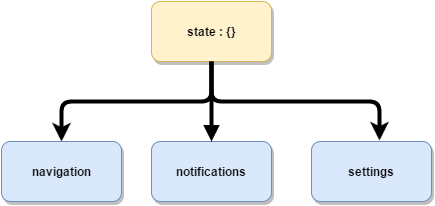

The diagram above was exported from draw.io. Its source (the exported page's mxGraphModel, read from the mxfile embedded in the PNG):
<mxGraphModel dx="1030" dy="696" grid="1" gridSize="10" guides="1" tooltips="1" connect="1" arrows="1" fold="1" page="0" pageScale="1.5" pageWidth="826" pageHeight="1169" background="#ffffff" math="0" shadow="0">
  <root>
    <mxCell id="0" style=";html=1;" />
    <mxCell id="1" style=";html=1;" parent="0" />
    <mxCell id="85" style="edgeStyle=orthogonalEdgeStyle;rounded=1;html=1;exitX=0.5;exitY=1;jettySize=auto;orthogonalLoop=1;strokeWidth=4;entryX=0.567;entryY=-0.017;entryPerimeter=0;" parent="1" source="2" target="92" edge="1">
      <mxGeometry relative="1" as="geometry">
        <mxPoint x="920" y="170" as="targetPoint" />
        <Array as="points">
          <mxPoint x="750" y="140" />
          <mxPoint x="918" y="140" />
        </Array>
      </mxGeometry>
    </mxCell>
    <mxCell id="2" value="state : {}&lt;br&gt;" style="rounded=1;fillColor=#fff2cc;strokeColor=#d6b656;shadow=1;fontStyle=1;html=1;" parent="1" vertex="1">
      <mxGeometry x="690" y="40" width="120" height="60" as="geometry" />
    </mxCell>
    <mxCell id="3" value="notifications" style="rounded=1;fillColor=#dae8fc;strokeColor=#6c8ebf;shadow=1;fontStyle=1;html=1;" parent="1" vertex="1">
      <mxGeometry x="690" y="180" width="120" height="60" as="geometry" />
    </mxCell>
    <mxCell id="29" value="" style="edgeStyle=elbowEdgeStyle;elbow=vertical;strokeWidth=4;endArrow=block;endFill=1;fontStyle=1;html=1;strokeColor=#000000;" parent="1" source="2" target="3" edge="1">
      <mxGeometry width="100" height="100" as="geometry">
        <mxPoint y="100" as="sourcePoint" />
        <mxPoint x="100" as="targetPoint" />
      </mxGeometry>
    </mxCell>
    <mxCell id="92" value="settings&lt;br&gt;" style="rounded=1;fillColor=#dae8fc;strokeColor=#6c8ebf;shadow=1;fontStyle=1;html=1;" vertex="1" parent="1">
      <mxGeometry x="850" y="180" width="120" height="60" as="geometry" />
    </mxCell>
    <mxCell id="93" value="navigation&lt;br&gt;" style="rounded=1;fillColor=#dae8fc;strokeColor=#6c8ebf;shadow=1;fontStyle=1;html=1;" vertex="1" parent="1">
      <mxGeometry x="540" y="180" width="120" height="60" as="geometry" />
    </mxCell>
    <mxCell id="94" style="edgeStyle=orthogonalEdgeStyle;rounded=1;html=1;jettySize=auto;orthogonalLoop=1;strokeWidth=4;entryX=0.5;entryY=0;" edge="1" parent="1" target="93">
      <mxGeometry x="760" y="110" as="geometry">
        <mxPoint x="750" y="100" as="sourcePoint" />
        <mxPoint x="928" y="189" as="targetPoint" />
        <Array as="points">
          <mxPoint x="750" y="140" />
          <mxPoint x="600" y="140" />
        </Array>
      </mxGeometry>
    </mxCell>
  </root>
</mxGraphModel>